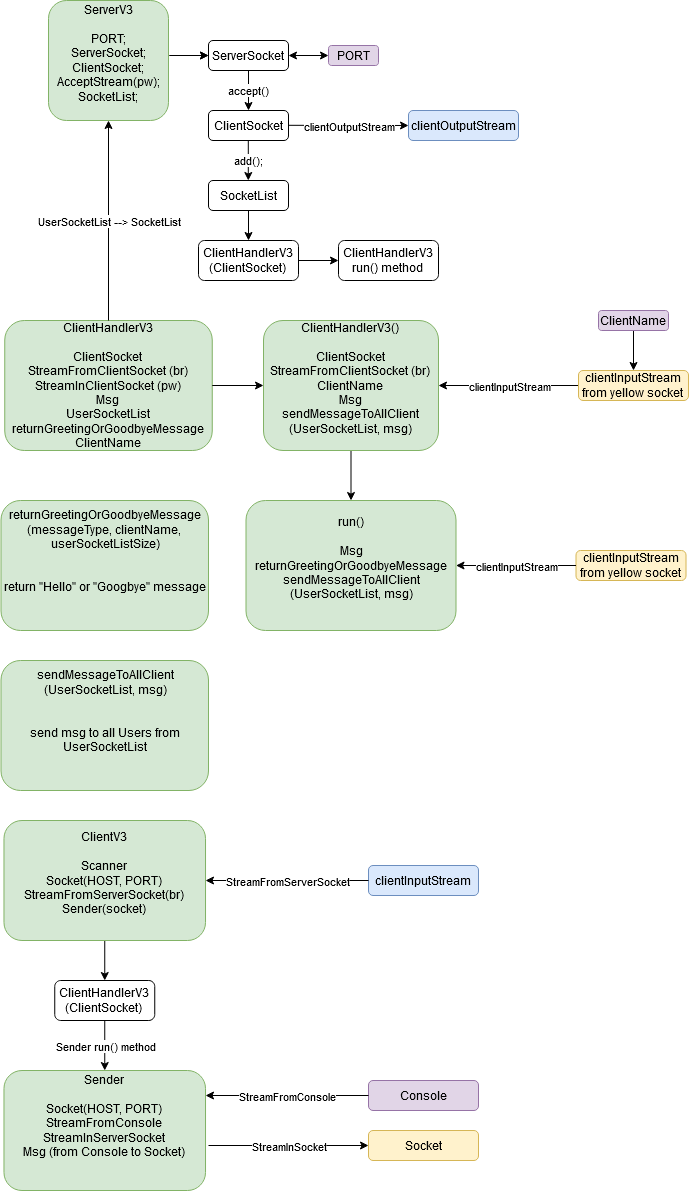

The diagram above was exported from draw.io. Its source (the exported page's mxGraphModel, read from the mxfile embedded in the PNG):
<mxGraphModel dx="2370" dy="1282" grid="1" gridSize="10" guides="1" tooltips="1" connect="1" arrows="1" fold="1" page="1" pageScale="1" pageWidth="827" pageHeight="500" math="0" shadow="0">
  <root>
    <mxCell id="0" />
    <mxCell id="1" parent="0" />
    <mxCell id="fzvSH2Ciobr_slbKs0Fy-1" value="&lt;div&gt;ServerV3&lt;/div&gt;&lt;div&gt;&lt;br&gt;&lt;/div&gt;&lt;div&gt;PORT;&lt;/div&gt;&lt;div&gt;ServerSocket;&lt;/div&gt;&lt;div&gt;ClientSocket;&lt;/div&gt;&lt;div&gt;AcceptStream(pw);&lt;/div&gt;&lt;div&gt;SocketList;&lt;br&gt;&lt;/div&gt;&lt;div&gt;&lt;br&gt;&lt;/div&gt;" style="rounded=1;whiteSpace=wrap;html=1;fillColor=#d5e8d4;strokeColor=#82b366;" parent="1" vertex="1">
      <mxGeometry x="70" y="30" width="120" height="120" as="geometry" />
    </mxCell>
    <mxCell id="fzvSH2Ciobr_slbKs0Fy-3" value="ServerSocket" style="rounded=1;whiteSpace=wrap;html=1;" parent="1" vertex="1">
      <mxGeometry x="230" y="70" width="80" height="30" as="geometry" />
    </mxCell>
    <mxCell id="fzvSH2Ciobr_slbKs0Fy-4" value="" style="endArrow=classic;html=1;" parent="1" edge="1">
      <mxGeometry width="50" height="50" relative="1" as="geometry">
        <mxPoint x="191" y="85" as="sourcePoint" />
        <mxPoint x="230" y="85" as="targetPoint" />
      </mxGeometry>
    </mxCell>
    <mxCell id="fzvSH2Ciobr_slbKs0Fy-5" value="PORT" style="rounded=1;whiteSpace=wrap;html=1;fillColor=#e1d5e7;strokeColor=#9673a6;" parent="1" vertex="1">
      <mxGeometry x="350" y="75" width="50" height="20" as="geometry" />
    </mxCell>
    <mxCell id="fzvSH2Ciobr_slbKs0Fy-6" value="" style="endArrow=classic;html=1;" parent="1" edge="1">
      <mxGeometry width="50" height="50" relative="1" as="geometry">
        <mxPoint x="191" y="85" as="sourcePoint" />
        <mxPoint x="230" y="85" as="targetPoint" />
      </mxGeometry>
    </mxCell>
    <mxCell id="fzvSH2Ciobr_slbKs0Fy-8" value="" style="endArrow=classic;startArrow=classic;html=1;entryX=0;entryY=0.5;entryDx=0;entryDy=0;exitX=1;exitY=0.5;exitDx=0;exitDy=0;" parent="1" source="fzvSH2Ciobr_slbKs0Fy-3" target="fzvSH2Ciobr_slbKs0Fy-5" edge="1">
      <mxGeometry width="50" height="50" relative="1" as="geometry">
        <mxPoint x="260" y="220" as="sourcePoint" />
        <mxPoint x="310" y="170" as="targetPoint" />
      </mxGeometry>
    </mxCell>
    <mxCell id="fzvSH2Ciobr_slbKs0Fy-11" value="ClientSocket" style="rounded=1;whiteSpace=wrap;html=1;" parent="1" vertex="1">
      <mxGeometry x="230" y="140" width="80" height="30" as="geometry" />
    </mxCell>
    <mxCell id="fzvSH2Ciobr_slbKs0Fy-14" value="accept()" style="endArrow=classic;html=1;exitX=0.5;exitY=1;exitDx=0;exitDy=0;" parent="1" source="fzvSH2Ciobr_slbKs0Fy-3" target="fzvSH2Ciobr_slbKs0Fy-11" edge="1">
      <mxGeometry relative="1" as="geometry">
        <mxPoint x="200" y="200" as="sourcePoint" />
        <mxPoint x="200" y="270" as="targetPoint" />
        <mxPoint as="offset" />
      </mxGeometry>
    </mxCell>
    <mxCell id="fzvSH2Ciobr_slbKs0Fy-18" value="" style="endArrow=classic;html=1;" parent="1" edge="1">
      <mxGeometry relative="1" as="geometry">
        <mxPoint x="310" y="154.8" as="sourcePoint" />
        <mxPoint x="430" y="155" as="targetPoint" />
      </mxGeometry>
    </mxCell>
    <mxCell id="fzvSH2Ciobr_slbKs0Fy-19" value="clientOutputStream" style="edgeLabel;resizable=0;html=1;align=center;verticalAlign=middle;" parent="fzvSH2Ciobr_slbKs0Fy-18" connectable="0" vertex="1">
      <mxGeometry relative="1" as="geometry" />
    </mxCell>
    <mxCell id="fzvSH2Ciobr_slbKs0Fy-21" value="clientOutputStream" style="rounded=1;whiteSpace=wrap;html=1;fillColor=#dae8fc;strokeColor=#6c8ebf;" parent="1" vertex="1">
      <mxGeometry x="430" y="140" width="110" height="30" as="geometry" />
    </mxCell>
    <mxCell id="fzvSH2Ciobr_slbKs0Fy-22" value="add();" style="endArrow=classic;html=1;exitX=0.5;exitY=1;exitDx=0;exitDy=0;" parent="1" edge="1">
      <mxGeometry relative="1" as="geometry">
        <mxPoint x="269.8" y="170" as="sourcePoint" />
        <mxPoint x="269.8" y="210" as="targetPoint" />
        <mxPoint as="offset" />
      </mxGeometry>
    </mxCell>
    <mxCell id="fzvSH2Ciobr_slbKs0Fy-23" value="SocketList" style="rounded=1;whiteSpace=wrap;html=1;" parent="1" vertex="1">
      <mxGeometry x="230" y="210" width="80" height="30" as="geometry" />
    </mxCell>
    <mxCell id="fzvSH2Ciobr_slbKs0Fy-24" value="" style="endArrow=classic;html=1;exitX=0.5;exitY=1;exitDx=0;exitDy=0;" parent="1" source="fzvSH2Ciobr_slbKs0Fy-23" edge="1">
      <mxGeometry width="50" height="50" relative="1" as="geometry">
        <mxPoint x="250.5" y="260" as="sourcePoint" />
        <mxPoint x="270" y="270" as="targetPoint" />
      </mxGeometry>
    </mxCell>
    <mxCell id="fzvSH2Ciobr_slbKs0Fy-25" value="&lt;div&gt;ClientHandlerV3&lt;/div&gt;&lt;div&gt;(ClientSocket)&lt;br&gt;&lt;/div&gt;" style="rounded=1;whiteSpace=wrap;html=1;" parent="1" vertex="1">
      <mxGeometry x="220" y="270" width="100" height="40" as="geometry" />
    </mxCell>
    <mxCell id="fzvSH2Ciobr_slbKs0Fy-26" value="&lt;div&gt;ClientHandlerV3&lt;/div&gt;&lt;div&gt;&lt;br&gt;&lt;/div&gt;&lt;div&gt;ClientSocket&lt;/div&gt;&lt;div&gt;StreamFromClientSocket (br)&lt;br&gt;&lt;/div&gt;&lt;div&gt;StreamInClientSocket (pw)&lt;br&gt;&lt;/div&gt;&lt;div&gt;Msg&lt;br&gt;UserSocketList&lt;/div&gt;&lt;div&gt;returnGreetingOrGoodbyeMessage&lt;br&gt;&lt;/div&gt;&lt;div&gt;ClientName&lt;br&gt;&lt;/div&gt;" style="rounded=1;whiteSpace=wrap;html=1;fillColor=#d5e8d4;strokeColor=#82b366;" parent="1" vertex="1">
      <mxGeometry x="26.25" y="350" width="207.5" height="130" as="geometry" />
    </mxCell>
    <mxCell id="fzvSH2Ciobr_slbKs0Fy-28" value="" style="endArrow=classic;html=1;" parent="1" edge="1">
      <mxGeometry width="50" height="50" relative="1" as="geometry">
        <mxPoint x="320" y="290" as="sourcePoint" />
        <mxPoint x="360" y="290" as="targetPoint" />
      </mxGeometry>
    </mxCell>
    <mxCell id="fzvSH2Ciobr_slbKs0Fy-29" value="&lt;div&gt;ClientHandlerV3&lt;/div&gt;&lt;div&gt;run() method&lt;br&gt;&lt;/div&gt;" style="rounded=1;whiteSpace=wrap;html=1;" parent="1" vertex="1">
      <mxGeometry x="360" y="270" width="100" height="40" as="geometry" />
    </mxCell>
    <mxCell id="fzvSH2Ciobr_slbKs0Fy-32" value="" style="endArrow=classic;html=1;exitX=0.5;exitY=0;exitDx=0;exitDy=0;entryX=0.5;entryY=1;entryDx=0;entryDy=0;" parent="1" source="fzvSH2Ciobr_slbKs0Fy-26" target="fzvSH2Ciobr_slbKs0Fy-1" edge="1">
      <mxGeometry relative="1" as="geometry">
        <mxPoint x="220" y="280" as="sourcePoint" />
        <mxPoint x="110" y="300" as="targetPoint" />
      </mxGeometry>
    </mxCell>
    <mxCell id="fzvSH2Ciobr_slbKs0Fy-33" value="UserSocketList --&amp;gt; SocketList" style="edgeLabel;resizable=0;html=1;align=center;verticalAlign=middle;" parent="fzvSH2Ciobr_slbKs0Fy-32" connectable="0" vertex="1">
      <mxGeometry relative="1" as="geometry" />
    </mxCell>
    <mxCell id="P4GZKosNqYxveZdPapXm-11" style="edgeStyle=orthogonalEdgeStyle;rounded=0;orthogonalLoop=1;jettySize=auto;html=1;entryX=0.5;entryY=0;entryDx=0;entryDy=0;" edge="1" parent="1" source="P4GZKosNqYxveZdPapXm-1" target="P4GZKosNqYxveZdPapXm-10">
      <mxGeometry relative="1" as="geometry" />
    </mxCell>
    <mxCell id="P4GZKosNqYxveZdPapXm-1" value="&lt;div&gt;ClientHandlerV3()&lt;/div&gt;&lt;div&gt;&lt;br&gt;&lt;/div&gt;&lt;div&gt;ClientSocket&lt;/div&gt;&lt;div&gt;StreamFromClientSocket (br)&lt;br&gt;&lt;/div&gt;&lt;div&gt;ClientName&lt;/div&gt;&lt;div&gt;Msg&lt;/div&gt;&lt;div&gt;sendMessageToAllClient&lt;/div&gt;&lt;div&gt;(UserSocketList, msg)&lt;br&gt;&lt;br&gt;&lt;/div&gt;" style="rounded=1;whiteSpace=wrap;html=1;fillColor=#d5e8d4;strokeColor=#82b366;" vertex="1" parent="1">
      <mxGeometry x="285" y="350" width="175" height="130" as="geometry" />
    </mxCell>
    <mxCell id="P4GZKosNqYxveZdPapXm-2" value="" style="endArrow=classic;html=1;exitX=1;exitY=0.5;exitDx=0;exitDy=0;" edge="1" parent="1" source="fzvSH2Ciobr_slbKs0Fy-26" target="P4GZKosNqYxveZdPapXm-1">
      <mxGeometry width="50" height="50" relative="1" as="geometry">
        <mxPoint x="310" y="350" as="sourcePoint" />
        <mxPoint x="360" y="300" as="targetPoint" />
      </mxGeometry>
    </mxCell>
    <mxCell id="P4GZKosNqYxveZdPapXm-20" style="edgeStyle=orthogonalEdgeStyle;rounded=0;orthogonalLoop=1;jettySize=auto;html=1;entryX=0.5;entryY=0;entryDx=0;entryDy=0;" edge="1" parent="1" source="P4GZKosNqYxveZdPapXm-7">
      <mxGeometry relative="1" as="geometry">
        <mxPoint x="655" y="400" as="targetPoint" />
      </mxGeometry>
    </mxCell>
    <mxCell id="P4GZKosNqYxveZdPapXm-7" value="ClientName" style="rounded=1;whiteSpace=wrap;html=1;fillColor=#e1d5e7;strokeColor=#9673a6;" vertex="1" parent="1">
      <mxGeometry x="620" y="340" width="70" height="20" as="geometry" />
    </mxCell>
    <mxCell id="P4GZKosNqYxveZdPapXm-10" value="&lt;div&gt;run()&lt;/div&gt;&lt;div&gt;&lt;br&gt;&lt;/div&gt;&lt;div&gt;Msg&lt;/div&gt;&lt;div&gt;returnGreetingOrGoodbyeMessage&lt;/div&gt;&lt;div&gt;&lt;div&gt;sendMessageToAllClient&lt;/div&gt;(UserSocketList, msg)&lt;/div&gt;&lt;div&gt;&lt;br&gt;&lt;/div&gt;" style="rounded=1;whiteSpace=wrap;html=1;fillColor=#d5e8d4;strokeColor=#82b366;" vertex="1" parent="1">
      <mxGeometry x="267.5" y="530" width="210" height="130" as="geometry" />
    </mxCell>
    <mxCell id="P4GZKosNqYxveZdPapXm-12" value="&lt;div&gt;clientInputStream&lt;/div&gt;&lt;div&gt;from yellow socket&lt;br&gt;&lt;/div&gt;" style="rounded=1;whiteSpace=wrap;html=1;fillColor=#fff2cc;strokeColor=#d6b656;" vertex="1" parent="1">
      <mxGeometry x="597.5" y="580" width="110" height="30" as="geometry" />
    </mxCell>
    <mxCell id="P4GZKosNqYxveZdPapXm-13" value="" style="endArrow=classic;html=1;exitX=0;exitY=0.5;exitDx=0;exitDy=0;entryX=1;entryY=0.5;entryDx=0;entryDy=0;" edge="1" parent="1" source="P4GZKosNqYxveZdPapXm-12">
      <mxGeometry relative="1" as="geometry">
        <mxPoint x="607.5" y="660" as="sourcePoint" />
        <mxPoint x="477.5" y="595" as="targetPoint" />
      </mxGeometry>
    </mxCell>
    <mxCell id="P4GZKosNqYxveZdPapXm-14" value="clientInputStream" style="edgeLabel;resizable=0;html=1;align=center;verticalAlign=middle;" connectable="0" vertex="1" parent="P4GZKosNqYxveZdPapXm-13">
      <mxGeometry relative="1" as="geometry" />
    </mxCell>
    <mxCell id="P4GZKosNqYxveZdPapXm-16" value="" style="endArrow=classic;html=1;exitX=0;exitY=0.5;exitDx=0;exitDy=0;entryX=1;entryY=0.5;entryDx=0;entryDy=0;" edge="1" parent="1">
      <mxGeometry relative="1" as="geometry">
        <mxPoint x="600" y="415" as="sourcePoint" />
        <mxPoint x="460" y="415" as="targetPoint" />
      </mxGeometry>
    </mxCell>
    <mxCell id="P4GZKosNqYxveZdPapXm-17" value="clientInputStream" style="edgeLabel;resizable=0;html=1;align=center;verticalAlign=middle;" connectable="0" vertex="1" parent="P4GZKosNqYxveZdPapXm-16">
      <mxGeometry relative="1" as="geometry" />
    </mxCell>
    <mxCell id="P4GZKosNqYxveZdPapXm-22" value="&lt;div&gt;&lt;br&gt;&lt;/div&gt;&lt;div&gt;returnGreetingOrGoodbyeMessage&lt;/div&gt;&lt;div&gt;(messageType, clientName,&amp;nbsp; userSocketListSize)&lt;/div&gt;&lt;div&gt;&lt;br&gt;&lt;/div&gt;&lt;div&gt;&lt;br&gt;&lt;/div&gt;&lt;div&gt;return &quot;Hello&quot; or &quot;Googbye&quot; message&lt;/div&gt;&lt;div&gt;&lt;br&gt;&lt;/div&gt;&lt;div&gt;&lt;br&gt;&lt;/div&gt;&lt;div&gt;&lt;br&gt;&lt;/div&gt;" style="rounded=1;whiteSpace=wrap;html=1;fillColor=#d5e8d4;strokeColor=#82b366;" vertex="1" parent="1">
      <mxGeometry x="22.5" y="530" width="207.5" height="130" as="geometry" />
    </mxCell>
    <mxCell id="P4GZKosNqYxveZdPapXm-23" value="&lt;div&gt;&lt;div&gt;&lt;br&gt;&lt;/div&gt;&lt;div&gt;sendMessageToAllClient&lt;/div&gt;(UserSocketList, msg)&lt;/div&gt;&lt;div&gt;&lt;br&gt;&lt;/div&gt;&lt;div&gt;&lt;br&gt;&lt;/div&gt;&lt;div&gt;send msg to all Users from UserSocketList&lt;br&gt;&lt;/div&gt;&lt;div&gt;&lt;br&gt;&lt;/div&gt;&lt;div&gt;&lt;br&gt;&lt;/div&gt;&lt;div&gt;&lt;br&gt;&lt;/div&gt;" style="rounded=1;whiteSpace=wrap;html=1;fillColor=#d5e8d4;strokeColor=#82b366;" vertex="1" parent="1">
      <mxGeometry x="22.5" y="690" width="207.5" height="130" as="geometry" />
    </mxCell>
    <mxCell id="P4GZKosNqYxveZdPapXm-41" style="edgeStyle=orthogonalEdgeStyle;rounded=0;orthogonalLoop=1;jettySize=auto;html=1;entryX=0.5;entryY=0;entryDx=0;entryDy=0;" edge="1" parent="1" source="P4GZKosNqYxveZdPapXm-27" target="P4GZKosNqYxveZdPapXm-39">
      <mxGeometry relative="1" as="geometry" />
    </mxCell>
    <mxCell id="P4GZKosNqYxveZdPapXm-27" value="&lt;div&gt;ClientV3&lt;/div&gt;&lt;div&gt;&lt;br&gt;&lt;/div&gt;&lt;div&gt;Scanner&lt;br&gt;&lt;/div&gt;Socket(HOST, PORT)&lt;br&gt;&lt;div&gt;StreamFromServerSocket(br)&lt;br&gt;&lt;/div&gt;Sender(socket)&lt;br&gt;&lt;div&gt;&lt;br&gt;&lt;/div&gt;" style="rounded=1;whiteSpace=wrap;html=1;fillColor=#d5e8d4;strokeColor=#82b366;" vertex="1" parent="1">
      <mxGeometry x="25.470000000000002" y="850" width="201.56" height="120" as="geometry" />
    </mxCell>
    <mxCell id="P4GZKosNqYxveZdPapXm-30" value="clientInputStream" style="rounded=1;whiteSpace=wrap;html=1;fillColor=#dae8fc;strokeColor=#6c8ebf;" vertex="1" parent="1">
      <mxGeometry x="390" y="895" width="110" height="30" as="geometry" />
    </mxCell>
    <mxCell id="P4GZKosNqYxveZdPapXm-31" value="" style="endArrow=classic;html=1;exitX=0;exitY=0.5;exitDx=0;exitDy=0;entryX=1;entryY=0.5;entryDx=0;entryDy=0;" edge="1" parent="1" source="P4GZKosNqYxveZdPapXm-30">
      <mxGeometry relative="1" as="geometry">
        <mxPoint x="357.03" y="975" as="sourcePoint" />
        <mxPoint x="227.03" y="910" as="targetPoint" />
      </mxGeometry>
    </mxCell>
    <mxCell id="P4GZKosNqYxveZdPapXm-32" value="StreamFromServerSocket" style="edgeLabel;resizable=0;html=1;align=center;verticalAlign=middle;" connectable="0" vertex="1" parent="P4GZKosNqYxveZdPapXm-31">
      <mxGeometry relative="1" as="geometry" />
    </mxCell>
    <mxCell id="P4GZKosNqYxveZdPapXm-33" value="&lt;div&gt;Sender&lt;/div&gt;&lt;div&gt;&lt;br&gt;&lt;/div&gt;Socket(HOST, PORT)&lt;br&gt;&lt;div&gt;StreamFromConsole&lt;/div&gt;&lt;div&gt;StreamInServerSocket&lt;/div&gt;&lt;div&gt;Msg (from Console to Socket)&lt;br&gt;&lt;/div&gt;&lt;br&gt;&lt;div&gt;&lt;br&gt;&lt;/div&gt;" style="rounded=1;whiteSpace=wrap;html=1;fillColor=#d5e8d4;strokeColor=#82b366;" vertex="1" parent="1">
      <mxGeometry x="25.470000000000002" y="1100" width="201.56" height="120" as="geometry" />
    </mxCell>
    <mxCell id="P4GZKosNqYxveZdPapXm-34" value="Console" style="rounded=1;whiteSpace=wrap;html=1;fillColor=#e1d5e7;strokeColor=#9673a6;" vertex="1" parent="1">
      <mxGeometry x="390" y="1110" width="110" height="30" as="geometry" />
    </mxCell>
    <mxCell id="P4GZKosNqYxveZdPapXm-35" value="" style="endArrow=classic;html=1;exitX=0;exitY=0.5;exitDx=0;exitDy=0;entryX=1;entryY=0.5;entryDx=0;entryDy=0;" edge="1" parent="1" source="P4GZKosNqYxveZdPapXm-34">
      <mxGeometry relative="1" as="geometry">
        <mxPoint x="357.03" y="1190" as="sourcePoint" />
        <mxPoint x="227.02999999999997" y="1125" as="targetPoint" />
      </mxGeometry>
    </mxCell>
    <mxCell id="P4GZKosNqYxveZdPapXm-36" value="StreamFromConsole" style="edgeLabel;resizable=0;html=1;align=center;verticalAlign=middle;" connectable="0" vertex="1" parent="P4GZKosNqYxveZdPapXm-35">
      <mxGeometry relative="1" as="geometry" />
    </mxCell>
    <mxCell id="P4GZKosNqYxveZdPapXm-39" value="&lt;div&gt;ClientHandlerV3&lt;/div&gt;&lt;div&gt;(ClientSocket)&lt;br&gt;&lt;/div&gt;" style="rounded=1;whiteSpace=wrap;html=1;" vertex="1" parent="1">
      <mxGeometry x="76.25" y="1010" width="100" height="40" as="geometry" />
    </mxCell>
    <mxCell id="P4GZKosNqYxveZdPapXm-43" value="" style="endArrow=classic;html=1;exitX=0.5;exitY=1;exitDx=0;exitDy=0;entryX=0.5;entryY=0;entryDx=0;entryDy=0;" edge="1" parent="1" source="P4GZKosNqYxveZdPapXm-39" target="P4GZKosNqYxveZdPapXm-33">
      <mxGeometry relative="1" as="geometry">
        <mxPoint x="133.75" y="1070" as="sourcePoint" />
        <mxPoint x="233.75" y="1070" as="targetPoint" />
      </mxGeometry>
    </mxCell>
    <mxCell id="P4GZKosNqYxveZdPapXm-44" value="Sender run() method" style="edgeLabel;resizable=0;html=1;align=center;verticalAlign=middle;" connectable="0" vertex="1" parent="P4GZKosNqYxveZdPapXm-43">
      <mxGeometry relative="1" as="geometry" />
    </mxCell>
    <mxCell id="P4GZKosNqYxveZdPapXm-45" value="Socket" style="rounded=1;whiteSpace=wrap;html=1;fillColor=#fff2cc;strokeColor=#d6b656;" vertex="1" parent="1">
      <mxGeometry x="390" y="1160" width="110" height="30" as="geometry" />
    </mxCell>
    <mxCell id="P4GZKosNqYxveZdPapXm-48" value="" style="endArrow=classic;html=1;entryX=0;entryY=0.5;entryDx=0;entryDy=0;" edge="1" parent="1" target="P4GZKosNqYxveZdPapXm-45">
      <mxGeometry relative="1" as="geometry">
        <mxPoint x="230" y="1175" as="sourcePoint" />
        <mxPoint x="470" y="970" as="targetPoint" />
      </mxGeometry>
    </mxCell>
    <mxCell id="P4GZKosNqYxveZdPapXm-49" value="&lt;div&gt;StreamInSocket&lt;/div&gt;" style="edgeLabel;resizable=0;html=1;align=center;verticalAlign=middle;" connectable="0" vertex="1" parent="P4GZKosNqYxveZdPapXm-48">
      <mxGeometry relative="1" as="geometry" />
    </mxCell>
    <mxCell id="P4GZKosNqYxveZdPapXm-51" value="&lt;div&gt;clientInputStream&lt;/div&gt;&lt;div&gt;from yellow socket&lt;br&gt;&lt;/div&gt;" style="rounded=1;whiteSpace=wrap;html=1;fillColor=#fff2cc;strokeColor=#d6b656;" vertex="1" parent="1">
      <mxGeometry x="600" y="400" width="110" height="30" as="geometry" />
    </mxCell>
  </root>
</mxGraphModel>